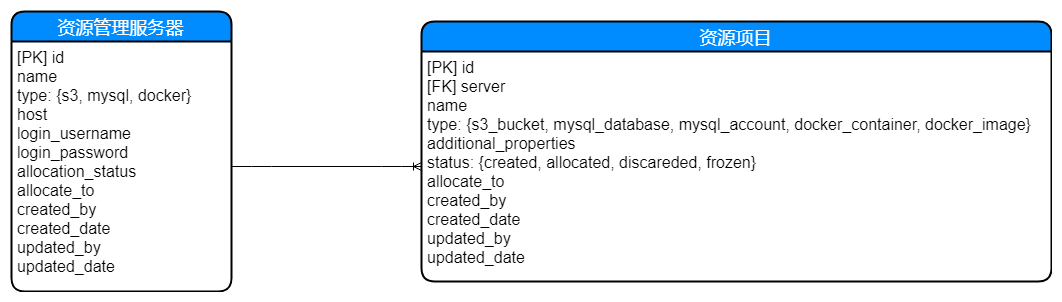

The diagram above was exported from draw.io. Its source (the exported page's mxGraphModel, read from the mxfile embedded in the PNG):
<mxGraphModel dx="782" dy="435" grid="1" gridSize="10" guides="1" tooltips="1" connect="1" arrows="1" fold="1" page="1" pageScale="1" pageWidth="827" pageHeight="1169" math="0" shadow="0">
  <root>
    <mxCell id="0" />
    <mxCell id="1" parent="0" />
    <mxCell id="W_n2i0cfP0-VeHIepu5J-3" value="资源管理服务器" style="swimlane;childLayout=stackLayout;horizontal=1;startSize=30;horizontalStack=0;fillColor=#008cff;fontColor=#FFFFFF;rounded=1;fontSize=18;fontStyle=0;strokeWidth=2;resizeParent=0;resizeLast=1;shadow=0;dashed=0;align=center;" vertex="1" parent="1">
      <mxGeometry x="90" y="120" width="220" height="280" as="geometry" />
    </mxCell>
    <mxCell id="W_n2i0cfP0-VeHIepu5J-4" value="[PK] id&#10;name&#10;type: {s3, mysql, docker}&#10;host&#10;login_username&#10;login_password&#10;allocation_status&#10;allocate_to&#10;created_by&#10;created_date&#10;updated_by&#10;updated_date" style="align=left;strokeColor=none;fillColor=none;spacingLeft=4;fontSize=16;verticalAlign=top;resizable=0;rotatable=0;part=1;" vertex="1" parent="W_n2i0cfP0-VeHIepu5J-3">
      <mxGeometry y="30" width="220" height="250" as="geometry" />
    </mxCell>
    <mxCell id="W_n2i0cfP0-VeHIepu5J-6" value="资源项目" style="swimlane;childLayout=stackLayout;horizontal=1;startSize=30;horizontalStack=0;fillColor=#008cff;fontColor=#FFFFFF;rounded=1;fontSize=18;fontStyle=0;strokeWidth=2;resizeParent=0;resizeLast=1;shadow=0;dashed=0;align=center;" vertex="1" parent="1">
      <mxGeometry x="500" y="130" width="630" height="260" as="geometry" />
    </mxCell>
    <mxCell id="W_n2i0cfP0-VeHIepu5J-7" value="[PK] id&#10;[FK] server&#10;name&#10;type: {s3_bucket, mysql_database, mysql_account, docker_container, docker_image}&#10;additional_properties&#10;status: {created, allocated, discareded, frozen}&#10;allocate_to&#10;created_by&#10;created_date&#10;updated_by&#10;updated_date" style="align=left;strokeColor=none;fillColor=none;spacingLeft=4;fontSize=16;verticalAlign=top;resizable=0;rotatable=0;part=1;" vertex="1" parent="W_n2i0cfP0-VeHIepu5J-6">
      <mxGeometry y="30" width="630" height="230" as="geometry" />
    </mxCell>
    <mxCell id="W_n2i0cfP0-VeHIepu5J-8" value="" style="edgeStyle=entityRelationEdgeStyle;fontSize=12;html=1;endArrow=ERoneToMany;exitX=1;exitY=0.5;exitDx=0;exitDy=0;entryX=0;entryY=0.5;entryDx=0;entryDy=0;" edge="1" parent="1" source="W_n2i0cfP0-VeHIepu5J-4" target="W_n2i0cfP0-VeHIepu5J-7">
      <mxGeometry width="100" height="100" relative="1" as="geometry">
        <mxPoint x="370" y="310" as="sourcePoint" />
        <mxPoint x="470" y="210" as="targetPoint" />
      </mxGeometry>
    </mxCell>
  </root>
</mxGraphModel>